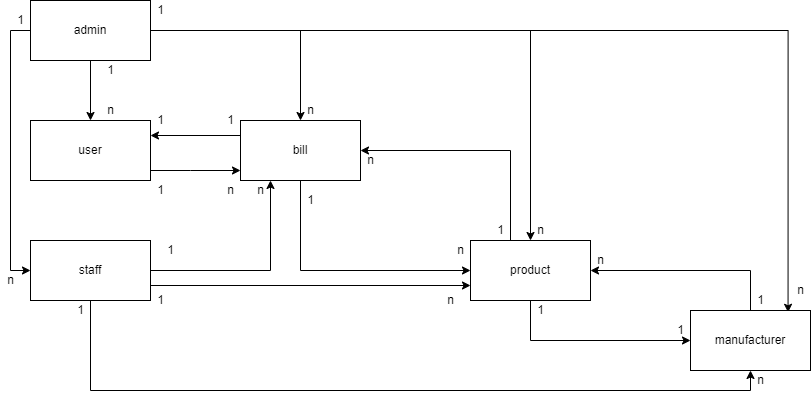

The diagram above was exported from draw.io. Its source (the exported page's mxGraphModel, read from the mxfile embedded in the PNG):
<mxGraphModel dx="964" dy="587" grid="1" gridSize="10" guides="1" tooltips="1" connect="1" arrows="1" fold="1" page="1" pageScale="1" pageWidth="850" pageHeight="1100" math="0" shadow="0">
  <root>
    <mxCell id="0" />
    <mxCell id="1" parent="0" />
    <mxCell id="R-Cst3cNm3zJgbssKM-W-123" style="edgeStyle=orthogonalEdgeStyle;rounded=0;orthogonalLoop=1;jettySize=auto;html=1;entryX=0.5;entryY=0;entryDx=0;entryDy=0;" parent="1" source="R-Cst3cNm3zJgbssKM-W-113" target="R-Cst3cNm3zJgbssKM-W-116" edge="1">
      <mxGeometry relative="1" as="geometry" />
    </mxCell>
    <mxCell id="R-Cst3cNm3zJgbssKM-W-127" style="edgeStyle=orthogonalEdgeStyle;rounded=0;orthogonalLoop=1;jettySize=auto;html=1;entryX=0.5;entryY=0;entryDx=0;entryDy=0;" parent="1" source="R-Cst3cNm3zJgbssKM-W-113" target="R-Cst3cNm3zJgbssKM-W-119" edge="1">
      <mxGeometry relative="1" as="geometry" />
    </mxCell>
    <mxCell id="bAkESqF92plLA0pjh4jF-1" style="edgeStyle=orthogonalEdgeStyle;rounded=0;orthogonalLoop=1;jettySize=auto;html=1;entryX=0.813;entryY=0.03;entryDx=0;entryDy=0;entryPerimeter=0;" parent="1" source="R-Cst3cNm3zJgbssKM-W-113" target="R-Cst3cNm3zJgbssKM-W-121" edge="1">
      <mxGeometry relative="1" as="geometry" />
    </mxCell>
    <mxCell id="lq45Gm1HGk3NZSEP_XQh-4" style="edgeStyle=orthogonalEdgeStyle;rounded=0;orthogonalLoop=1;jettySize=auto;html=1;entryX=0;entryY=0.5;entryDx=0;entryDy=0;" parent="1" source="R-Cst3cNm3zJgbssKM-W-113" target="R-Cst3cNm3zJgbssKM-W-114" edge="1">
      <mxGeometry relative="1" as="geometry">
        <Array as="points">
          <mxPoint x="60" y="70" />
          <mxPoint x="60" y="310" />
        </Array>
      </mxGeometry>
    </mxCell>
    <mxCell id="lq45Gm1HGk3NZSEP_XQh-7" style="edgeStyle=orthogonalEdgeStyle;rounded=0;orthogonalLoop=1;jettySize=auto;html=1;entryX=0.5;entryY=0;entryDx=0;entryDy=0;" parent="1" source="R-Cst3cNm3zJgbssKM-W-113" target="R-Cst3cNm3zJgbssKM-W-122" edge="1">
      <mxGeometry relative="1" as="geometry" />
    </mxCell>
    <mxCell id="R-Cst3cNm3zJgbssKM-W-113" value="admin" style="whiteSpace=wrap;html=1;" parent="1" vertex="1">
      <mxGeometry x="80" y="40" width="120" height="60" as="geometry" />
    </mxCell>
    <mxCell id="R-Cst3cNm3zJgbssKM-W-148" style="edgeStyle=orthogonalEdgeStyle;rounded=0;orthogonalLoop=1;jettySize=auto;html=1;exitX=1;exitY=0.75;exitDx=0;exitDy=0;entryX=0;entryY=0.75;entryDx=0;entryDy=0;" parent="1" source="R-Cst3cNm3zJgbssKM-W-114" target="R-Cst3cNm3zJgbssKM-W-119" edge="1">
      <mxGeometry relative="1" as="geometry" />
    </mxCell>
    <mxCell id="bAkESqF92plLA0pjh4jF-3" style="edgeStyle=orthogonalEdgeStyle;rounded=0;orthogonalLoop=1;jettySize=auto;html=1;entryX=0.25;entryY=1;entryDx=0;entryDy=0;" parent="1" source="R-Cst3cNm3zJgbssKM-W-114" target="R-Cst3cNm3zJgbssKM-W-122" edge="1">
      <mxGeometry relative="1" as="geometry" />
    </mxCell>
    <mxCell id="lq45Gm1HGk3NZSEP_XQh-1" style="edgeStyle=orthogonalEdgeStyle;rounded=0;orthogonalLoop=1;jettySize=auto;html=1;entryX=0.5;entryY=1;entryDx=0;entryDy=0;" parent="1" source="R-Cst3cNm3zJgbssKM-W-114" target="R-Cst3cNm3zJgbssKM-W-121" edge="1">
      <mxGeometry relative="1" as="geometry">
        <Array as="points">
          <mxPoint x="140" y="430" />
          <mxPoint x="800" y="430" />
        </Array>
      </mxGeometry>
    </mxCell>
    <mxCell id="R-Cst3cNm3zJgbssKM-W-114" value="staff" style="whiteSpace=wrap;html=1;" parent="1" vertex="1">
      <mxGeometry x="80" y="280" width="120" height="60" as="geometry" />
    </mxCell>
    <mxCell id="R-Cst3cNm3zJgbssKM-W-125" style="edgeStyle=orthogonalEdgeStyle;rounded=0;orthogonalLoop=1;jettySize=auto;html=1;" parent="1" source="R-Cst3cNm3zJgbssKM-W-116" target="R-Cst3cNm3zJgbssKM-W-122" edge="1">
      <mxGeometry relative="1" as="geometry">
        <Array as="points">
          <mxPoint x="240" y="210" />
          <mxPoint x="240" y="210" />
        </Array>
      </mxGeometry>
    </mxCell>
    <mxCell id="R-Cst3cNm3zJgbssKM-W-116" value="user" style="whiteSpace=wrap;html=1;" parent="1" vertex="1">
      <mxGeometry x="80" y="160" width="120" height="60" as="geometry" />
    </mxCell>
    <mxCell id="R-Cst3cNm3zJgbssKM-W-129" style="edgeStyle=orthogonalEdgeStyle;rounded=0;orthogonalLoop=1;jettySize=auto;html=1;entryX=0;entryY=0.5;entryDx=0;entryDy=0;" parent="1" source="R-Cst3cNm3zJgbssKM-W-119" target="R-Cst3cNm3zJgbssKM-W-121" edge="1">
      <mxGeometry relative="1" as="geometry">
        <Array as="points">
          <mxPoint x="580" y="380" />
        </Array>
      </mxGeometry>
    </mxCell>
    <mxCell id="R-Cst3cNm3zJgbssKM-W-130" style="edgeStyle=orthogonalEdgeStyle;rounded=0;orthogonalLoop=1;jettySize=auto;html=1;entryX=1;entryY=0.5;entryDx=0;entryDy=0;" parent="1" source="R-Cst3cNm3zJgbssKM-W-119" target="R-Cst3cNm3zJgbssKM-W-122" edge="1">
      <mxGeometry relative="1" as="geometry">
        <Array as="points">
          <mxPoint x="560" y="190" />
        </Array>
      </mxGeometry>
    </mxCell>
    <mxCell id="R-Cst3cNm3zJgbssKM-W-119" value="product" style="whiteSpace=wrap;html=1;" parent="1" vertex="1">
      <mxGeometry x="520" y="280" width="120" height="60" as="geometry" />
    </mxCell>
    <mxCell id="R-Cst3cNm3zJgbssKM-W-139" style="edgeStyle=orthogonalEdgeStyle;rounded=0;orthogonalLoop=1;jettySize=auto;html=1;entryX=1;entryY=0.5;entryDx=0;entryDy=0;" parent="1" source="R-Cst3cNm3zJgbssKM-W-121" target="R-Cst3cNm3zJgbssKM-W-119" edge="1">
      <mxGeometry relative="1" as="geometry">
        <Array as="points">
          <mxPoint x="800" y="310" />
        </Array>
      </mxGeometry>
    </mxCell>
    <mxCell id="R-Cst3cNm3zJgbssKM-W-121" value="manufacturer" style="whiteSpace=wrap;html=1;" parent="1" vertex="1">
      <mxGeometry x="740" y="350" width="120" height="60" as="geometry" />
    </mxCell>
    <mxCell id="R-Cst3cNm3zJgbssKM-W-149" style="edgeStyle=orthogonalEdgeStyle;rounded=0;orthogonalLoop=1;jettySize=auto;html=1;entryX=0;entryY=0.5;entryDx=0;entryDy=0;" parent="1" source="R-Cst3cNm3zJgbssKM-W-122" target="R-Cst3cNm3zJgbssKM-W-119" edge="1">
      <mxGeometry relative="1" as="geometry">
        <Array as="points">
          <mxPoint x="350" y="310" />
        </Array>
      </mxGeometry>
    </mxCell>
    <mxCell id="R-Cst3cNm3zJgbssKM-W-152" style="edgeStyle=orthogonalEdgeStyle;rounded=0;orthogonalLoop=1;jettySize=auto;html=1;exitX=0;exitY=0.25;exitDx=0;exitDy=0;entryX=1;entryY=0.25;entryDx=0;entryDy=0;" parent="1" source="R-Cst3cNm3zJgbssKM-W-122" target="R-Cst3cNm3zJgbssKM-W-116" edge="1">
      <mxGeometry relative="1" as="geometry" />
    </mxCell>
    <mxCell id="R-Cst3cNm3zJgbssKM-W-122" value="bill" style="whiteSpace=wrap;html=1;" parent="1" vertex="1">
      <mxGeometry x="290" y="160" width="120" height="60" as="geometry" />
    </mxCell>
    <mxCell id="R-Cst3cNm3zJgbssKM-W-131" value="1" style="text;html=1;align=center;verticalAlign=middle;resizable=0;points=[];autosize=1;strokeColor=none;fillColor=none;" parent="1" vertex="1">
      <mxGeometry x="150" y="100" width="20" height="20" as="geometry" />
    </mxCell>
    <mxCell id="R-Cst3cNm3zJgbssKM-W-132" value="n" style="text;html=1;align=center;verticalAlign=middle;resizable=0;points=[];autosize=1;strokeColor=none;fillColor=none;" parent="1" vertex="1">
      <mxGeometry x="150" y="140" width="20" height="20" as="geometry" />
    </mxCell>
    <mxCell id="R-Cst3cNm3zJgbssKM-W-135" value="1" style="text;html=1;align=center;verticalAlign=middle;resizable=0;points=[];autosize=1;strokeColor=none;fillColor=none;" parent="1" vertex="1">
      <mxGeometry x="200" y="220" width="20" height="20" as="geometry" />
    </mxCell>
    <mxCell id="R-Cst3cNm3zJgbssKM-W-136" value="n" style="text;html=1;align=center;verticalAlign=middle;resizable=0;points=[];autosize=1;strokeColor=none;fillColor=none;" parent="1" vertex="1">
      <mxGeometry x="270" y="220" width="20" height="20" as="geometry" />
    </mxCell>
    <mxCell id="R-Cst3cNm3zJgbssKM-W-137" value="1" style="text;html=1;align=center;verticalAlign=middle;resizable=0;points=[];autosize=1;strokeColor=none;fillColor=none;" parent="1" vertex="1">
      <mxGeometry x="200" y="330" width="20" height="20" as="geometry" />
    </mxCell>
    <mxCell id="R-Cst3cNm3zJgbssKM-W-138" value="n" style="text;html=1;align=center;verticalAlign=middle;resizable=0;points=[];autosize=1;strokeColor=none;fillColor=none;" parent="1" vertex="1">
      <mxGeometry x="490" y="330" width="20" height="20" as="geometry" />
    </mxCell>
    <mxCell id="R-Cst3cNm3zJgbssKM-W-140" value="1" style="text;html=1;align=center;verticalAlign=middle;resizable=0;points=[];autosize=1;strokeColor=none;fillColor=none;" parent="1" vertex="1">
      <mxGeometry x="800" y="330" width="20" height="20" as="geometry" />
    </mxCell>
    <mxCell id="R-Cst3cNm3zJgbssKM-W-141" value="n" style="text;html=1;align=center;verticalAlign=middle;resizable=0;points=[];autosize=1;strokeColor=none;fillColor=none;" parent="1" vertex="1">
      <mxGeometry x="640" y="290" width="20" height="20" as="geometry" />
    </mxCell>
    <mxCell id="R-Cst3cNm3zJgbssKM-W-142" value="1" style="text;html=1;align=center;verticalAlign=middle;resizable=0;points=[];autosize=1;strokeColor=none;fillColor=none;" parent="1" vertex="1">
      <mxGeometry x="580" y="340" width="20" height="20" as="geometry" />
    </mxCell>
    <mxCell id="R-Cst3cNm3zJgbssKM-W-143" value="1" style="text;html=1;align=center;verticalAlign=middle;resizable=0;points=[];autosize=1;strokeColor=none;fillColor=none;" parent="1" vertex="1">
      <mxGeometry x="720" y="360" width="20" height="20" as="geometry" />
    </mxCell>
    <mxCell id="R-Cst3cNm3zJgbssKM-W-144" value="1" style="text;html=1;align=center;verticalAlign=middle;resizable=0;points=[];autosize=1;strokeColor=none;fillColor=none;" parent="1" vertex="1">
      <mxGeometry x="200" y="40" width="20" height="20" as="geometry" />
    </mxCell>
    <mxCell id="R-Cst3cNm3zJgbssKM-W-145" value="n" style="text;html=1;align=center;verticalAlign=middle;resizable=0;points=[];autosize=1;strokeColor=none;fillColor=none;" parent="1" vertex="1">
      <mxGeometry x="580" y="260" width="20" height="20" as="geometry" />
    </mxCell>
    <mxCell id="R-Cst3cNm3zJgbssKM-W-146" value="1" style="text;html=1;align=center;verticalAlign=middle;resizable=0;points=[];autosize=1;strokeColor=none;fillColor=none;" parent="1" vertex="1">
      <mxGeometry x="540" y="260" width="20" height="20" as="geometry" />
    </mxCell>
    <mxCell id="R-Cst3cNm3zJgbssKM-W-147" value="n" style="text;html=1;align=center;verticalAlign=middle;resizable=0;points=[];autosize=1;strokeColor=none;fillColor=none;" parent="1" vertex="1">
      <mxGeometry x="410" y="190" width="20" height="20" as="geometry" />
    </mxCell>
    <mxCell id="R-Cst3cNm3zJgbssKM-W-150" value="1" style="text;html=1;align=center;verticalAlign=middle;resizable=0;points=[];autosize=1;strokeColor=none;fillColor=none;" parent="1" vertex="1">
      <mxGeometry x="350" y="230" width="20" height="20" as="geometry" />
    </mxCell>
    <mxCell id="R-Cst3cNm3zJgbssKM-W-151" value="n" style="text;html=1;align=center;verticalAlign=middle;resizable=0;points=[];autosize=1;strokeColor=none;fillColor=none;" parent="1" vertex="1">
      <mxGeometry x="500" y="280" width="20" height="20" as="geometry" />
    </mxCell>
    <mxCell id="R-Cst3cNm3zJgbssKM-W-153" value="1" style="text;html=1;align=center;verticalAlign=middle;resizable=0;points=[];autosize=1;strokeColor=none;fillColor=none;" parent="1" vertex="1">
      <mxGeometry x="270" y="150" width="20" height="20" as="geometry" />
    </mxCell>
    <mxCell id="R-Cst3cNm3zJgbssKM-W-154" value="1" style="text;html=1;align=center;verticalAlign=middle;resizable=0;points=[];autosize=1;strokeColor=none;fillColor=none;" parent="1" vertex="1">
      <mxGeometry x="200" y="150" width="20" height="20" as="geometry" />
    </mxCell>
    <mxCell id="bAkESqF92plLA0pjh4jF-2" value="n" style="text;html=1;align=center;verticalAlign=middle;resizable=0;points=[];autosize=1;strokeColor=none;fillColor=none;" parent="1" vertex="1">
      <mxGeometry x="840" y="320" width="20" height="20" as="geometry" />
    </mxCell>
    <mxCell id="bAkESqF92plLA0pjh4jF-4" value="1" style="text;html=1;align=center;verticalAlign=middle;resizable=0;points=[];autosize=1;strokeColor=none;fillColor=none;" parent="1" vertex="1">
      <mxGeometry x="210" y="280" width="20" height="20" as="geometry" />
    </mxCell>
    <mxCell id="bAkESqF92plLA0pjh4jF-5" value="n" style="text;html=1;align=center;verticalAlign=middle;resizable=0;points=[];autosize=1;strokeColor=none;fillColor=none;" parent="1" vertex="1">
      <mxGeometry x="300" y="220" width="20" height="20" as="geometry" />
    </mxCell>
    <mxCell id="lq45Gm1HGk3NZSEP_XQh-2" value="1" style="text;html=1;align=center;verticalAlign=middle;resizable=0;points=[];autosize=1;strokeColor=none;fillColor=none;" parent="1" vertex="1">
      <mxGeometry x="120" y="340" width="20" height="20" as="geometry" />
    </mxCell>
    <mxCell id="lq45Gm1HGk3NZSEP_XQh-3" value="n" style="text;html=1;align=center;verticalAlign=middle;resizable=0;points=[];autosize=1;strokeColor=none;fillColor=none;" parent="1" vertex="1">
      <mxGeometry x="800" y="410" width="20" height="20" as="geometry" />
    </mxCell>
    <mxCell id="lq45Gm1HGk3NZSEP_XQh-5" value="1" style="text;html=1;align=center;verticalAlign=middle;resizable=0;points=[];autosize=1;strokeColor=none;fillColor=none;" parent="1" vertex="1">
      <mxGeometry x="60" y="50" width="20" height="20" as="geometry" />
    </mxCell>
    <mxCell id="lq45Gm1HGk3NZSEP_XQh-6" value="n" style="text;html=1;align=center;verticalAlign=middle;resizable=0;points=[];autosize=1;strokeColor=none;fillColor=none;" parent="1" vertex="1">
      <mxGeometry x="50" y="310" width="20" height="20" as="geometry" />
    </mxCell>
    <mxCell id="lq45Gm1HGk3NZSEP_XQh-8" value="n" style="text;html=1;align=center;verticalAlign=middle;resizable=0;points=[];autosize=1;strokeColor=none;fillColor=none;" parent="1" vertex="1">
      <mxGeometry x="350" y="140" width="20" height="20" as="geometry" />
    </mxCell>
  </root>
</mxGraphModel>